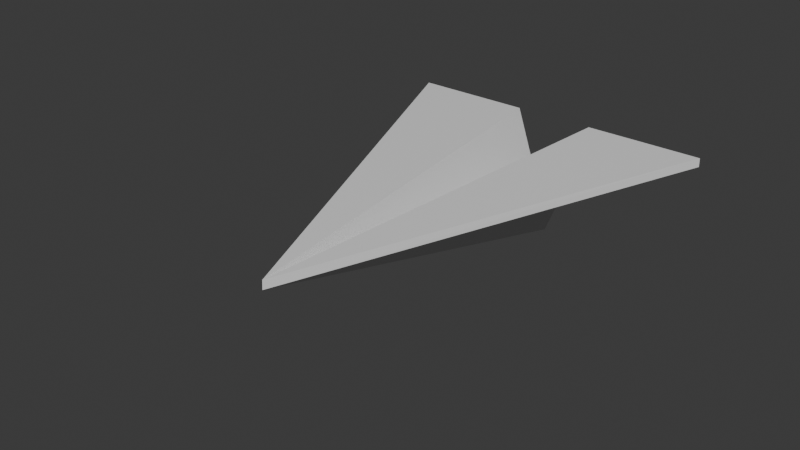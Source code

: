 # Source: paper_airplane.blend  (saved by Blender 4.5.56; exported with 4.5.12 LTS)
import bpy
from mathutils import Matrix  # noqa: F401  (used for matrix-valued properties, if any)

bpy.ops.wm.read_factory_settings(use_empty=True)
scene = bpy.context.scene
scene.name = 'Scene'

# ---- collections
col_ref = bpy.data.collections.new('ref'); scene.collection.children.link(col_ref)
col_ref.hide_render = True
col_paper_airplane = bpy.data.collections.new('paper_airplane'); scene.collection.children.link(col_paper_airplane)

# ---- materials (node trees are filled in below, after node groups)
mat_material = bpy.data.materials.new('Material')

# ---- material node trees
mat_material.use_nodes = True; mat_material.node_tree.nodes.clear()
_N = mat_material.node_tree.nodes; _L = mat_material.node_tree.links
n0 = _N.new('ShaderNodeBsdfPrincipled'); n0.name = 'Principled BSDF'; n0.location = (-200, 100)
n1 = _N.new('ShaderNodeOutputMaterial'); n1.name = 'Material Output'; n1.location = (200, 100)
_L.new(n0.outputs[0], n1.inputs[0])
n1.is_active_output = True

# ---- world
world_world = bpy.data.worlds.new('World'); scene.world = world_world
world_world.use_nodes = True; world_world.node_tree.nodes.clear()
_N = world_world.node_tree.nodes; _L = world_world.node_tree.links
n0 = _N.new('ShaderNodeOutputWorld'); n0.name = 'World Output'; n0.location = (200, 100)
n1 = _N.new('ShaderNodeBackground'); n1.name = 'Background'; n1.location = (-200, 100)
n1.inputs[0].default_value = (0.05088, 0.05088, 0.05088, 1.0)
_L.new(n1.outputs[0], n0.inputs[0])
n0.is_active_output = True
world_world.color = (0.05088, 0.05088, 0.05088)
world_world.sun_shadow_jitter_overblur = 0.0

# ---- meshes
me_paper_airplane = bpy.data.meshes.new('paper_airplane')
me_paper_airplane.from_pydata([(0.4652, 2.272, 0.349), (-0.4652, 2.272, 0.349), (-1.234e-07, 2.272, -0.9776), (-1.81, 2.272, 0.349), (1.81, 2.272, 0.349), (1.185e-07, -2.311, 0.244)], [], [(2, 1, 5), (0, 2, 5), (5, 1, 3), (0, 5, 4)])
_uv = me_paper_airplane.uv_layers.new(name='UVMap')
_uv.uv.foreach_set('vector', [0.5, 0.0, 1.0, 0.0, 0.5, 1.0, 0.0, 0.0, 0.5, 0.0, 0.0, 1.0, 0.5, 1.0, 1.0, 0.0, 1.0, 0.0, 0.0, 0.0, 0.0, 1.0, 0.0, 0.0])
me_paper_airplane.materials.append(mat_material)
me_paper_airplane.update()
arm_armature = bpy.data.armatures.new('Armature')  # bones are not reproduced

# ---- objects
ob_empty = bpy.data.objects.new('Empty', None)
ob_paper_airplane = bpy.data.objects.new('paper_airplane', me_paper_airplane)
ob_armature = bpy.data.objects.new('Armature', arm_armature)

# ---- transforms, parenting, visibility, modifiers, constraints
ob_empty.location = (0.0, 0.0, 0.0)
ob_empty.rotation_euler = (1.571, -0.0, 0.0)
ob_empty.empty_display_type = 'IMAGE'
ob_empty.empty_display_size = 5.0
ob_empty.use_empty_image_alpha = True
ob_empty.color = (1.0, 1.0, 1.0, 0.0)
ob_paper_airplane.parent = ob_armature
ob_paper_airplane.location = (0.0, 0.0, 0.0)
_vg = ob_paper_airplane.vertex_groups.new(name='airplane')
_vg.add([0, 1, 2, 3, 4, 5], 1.0, 'REPLACE')
_vg = ob_paper_airplane.vertex_groups.new(name='root')
_m = ob_paper_airplane.modifiers.new('Solidify', 'SOLIDIFY')
_m.thickness = 0.1
_m = ob_paper_airplane.modifiers.new('Armature', 'ARMATURE')
_m.object = ob_armature
ob_armature.location = (0.0, 0.0, 0.0)
ob_armature.show_in_front = True

# ---- collection membership
col_ref.objects.link(ob_empty)
col_paper_airplane.objects.link(ob_paper_airplane)
col_paper_airplane.objects.link(ob_armature)

# ---- scene / render settings (as saved in the file)
scene.frame_start = 1; scene.frame_end = 60; scene.frame_set(3)
scene.render.engine = 'BLENDER_EEVEE_NEXT'
scene.render.fps = 60
scene.eevee.ray_tracing_options.trace_max_roughness = 0.0
bpy.context.view_layer.update()

# ---- added for rendering (the .blend has no active camera and no usable light): camera, sun
cam_auto = bpy.data.cameras.new('AutoCamera')
cam_auto.lens = 50.0
cam_auto.sensor_width = 36.0
cam_auto.clip_end = 1000.0
ob_auto_camera = bpy.data.objects.new('AutoCamera', cam_auto)
scene.collection.objects.link(ob_auto_camera)
ob_auto_camera.location = (6.22672, -7.92943, 5.02717)
ob_auto_camera.rotation_euler = (1.09748, -7.21219e-08, 0.694738)
scene.camera = ob_auto_camera
light_auto_sun = bpy.data.lights.new('AutoSun', 'SUN')
light_auto_sun.energy = 3.0
light_auto_sun.angle = 0.0523599
ob_auto_sun = bpy.data.objects.new('AutoSun', light_auto_sun)
scene.collection.objects.link(ob_auto_sun)
ob_auto_sun.rotation_euler = (0.872665, 0.174533, 0.523599)
bpy.context.view_layer.update()
